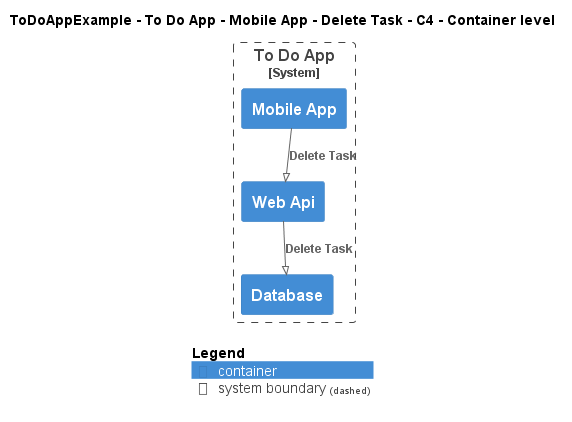

The diagram above was rendered by PlantUML. Its source (embedded in the PNG):
@startuml
!pragma layout smetana
!include ..\..\..\..\..\..\..\.c4s\C4_Container.puml

AddElementTag("c4interflow:lifecycle:new", $bgColor=green, $fontColor=#ffffff, $borderColor=green, $shadowing="False")
AddElementTag("c4interflow:lifecycle:changed", $bgColor=orange, $fontColor=#ffffff, $borderColor=orange, $shadowing="False")
AddElementTag("c4interflow:lifecycle:removed", $bgColor=red, $fontColor=#ffffff, $borderColor=red, $shadowing="False")

AddRelTag("c4interflow:lifecycle:new", $textColor=green, $lineColor=green)
AddRelTag("c4interflow:lifecycle:changed", $textColor=orange, $lineColor=orange)
AddRelTag("c4interflow:lifecycle:removed", $textColor=red, $lineColor=red)

SHOW_PERSON_PORTRAIT()
LAYOUT_TOP_DOWN()

skinparam linetype polyline

title ToDoAppExample - To Do App - Mobile App - Delete Task - C4 - Container level


System_Boundary(ToDoAppExample.SoftwareSystems.ToDoApp, "To Do App") {
    Container(ToDoAppExample.SoftwareSystems.ToDoApp.Containers.MobileApp, "Mobile App", "", "")
    Container(ToDoAppExample.SoftwareSystems.ToDoApp.Containers.WebApi, "Web Api", "", "")
    Container(ToDoAppExample.SoftwareSystems.ToDoApp.Containers.Database, "Database", "", "")
}

Rel(ToDoAppExample.SoftwareSystems.ToDoApp.Containers.MobileApp, ToDoAppExample.SoftwareSystems.ToDoApp.Containers.WebApi, "Delete Task")
Rel(ToDoAppExample.SoftwareSystems.ToDoApp.Containers.WebApi, ToDoAppExample.SoftwareSystems.ToDoApp.Containers.Database, "Delete Task")


SHOW_LEGEND()
@enduml